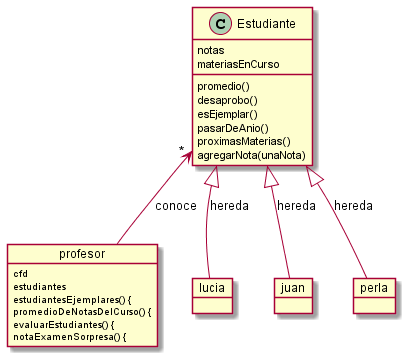

The diagram above was rendered by PlantUML. Its source (embedded in the PNG):
@startuml
class Estudiante {
    notas
    materiasEnCurso

	promedio() 
	desaprobo()
	esEjemplar() 
	pasarDeAnio()
    proximasMaterias() 
	agregarNota(unaNota) 
	}

object profesor{
    cfd 
    estudiantes

    estudiantesEjemplares() {
	promedioDeNotasDelCurso() {
	evaluarEstudiantes() {
	notaExamenSorpresa() {
}

object lucia {

}
object juan {

}
object perla {

}

Estudiante "*" <-- profesor : conoce
Estudiante <|-- lucia : hereda
Estudiante <|-- juan : hereda
Estudiante <|-- perla : hereda

' <.. usa
@enduml